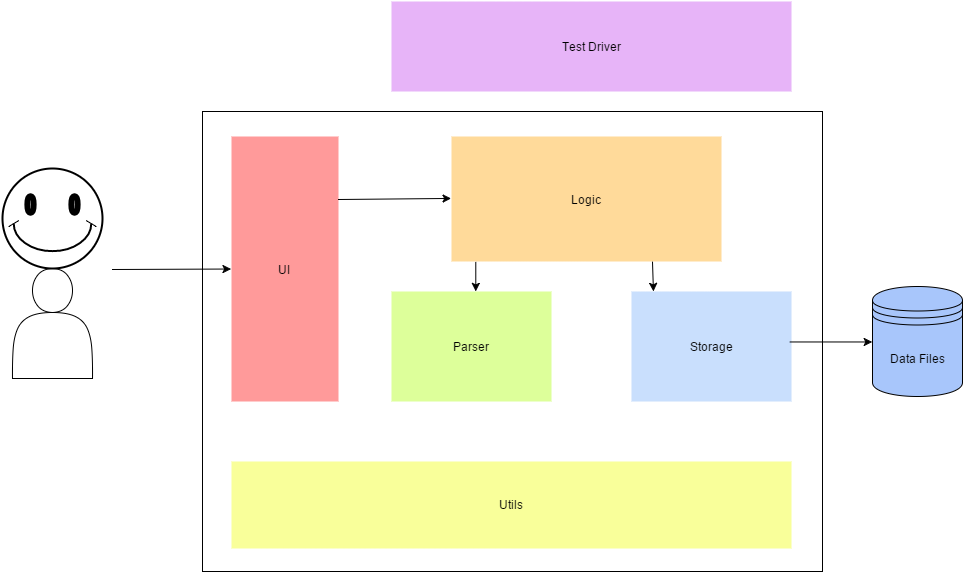

The diagram above was exported from draw.io. Its source (the exported page's mxGraphModel, read from the mxfile embedded in the PNG):
<mxGraphModel dx="1682" dy="866" grid="1" gridSize="10" guides="1" tooltips="1" connect="1" arrows="1" fold="1" page="1" pageScale="1" pageWidth="826" pageHeight="1169" background="#ffffff" math="0">
  <root>
    <mxCell id="0" />
    <mxCell id="1" parent="0" />
    <mxCell id="13" value="" style="whiteSpace=wrap;html=1;fillColor=none;strokeColor=#000000;" vertex="1" parent="1">
      <mxGeometry x="240" y="200" width="620" height="460" as="geometry" />
    </mxCell>
    <mxCell id="2" value="Test Driver" style="html=1;fillColor=#E7B4F8;strokeColor=none;" vertex="1" parent="1">
      <mxGeometry x="429" y="90" width="400" height="90" as="geometry" />
    </mxCell>
    <mxCell id="3" value="Storage" style="html=1;fillColor=#c9dffd;strokeColor=none;" vertex="1" parent="1">
      <mxGeometry x="669" y="380" width="160" height="110" as="geometry" />
    </mxCell>
    <mxCell id="4" value="Parser" style="html=1;gradientColor=none;fillColor=#DDFF9A;strokeColor=none;" vertex="1" parent="1">
      <mxGeometry x="429" y="380" width="160" height="110" as="geometry" />
    </mxCell>
    <mxCell id="5" value="Logic" style="html=1;gradientColor=none;fillColor=#ffda9a;strokeColor=none;" vertex="1" parent="1">
      <mxGeometry x="489" y="225" width="270" height="125" as="geometry" />
    </mxCell>
    <mxCell id="6" value="Utils" style="html=1;gradientColor=none;fillColor=#f9ff9a;strokeColor=none;" vertex="1" parent="1">
      <mxGeometry x="269" y="550" width="560" height="87" as="geometry" />
    </mxCell>
    <mxCell id="7" value="UI" style="html=1;gradientColor=none;fillColor=#ff9a9a;strokeColor=none;" vertex="1" parent="1">
      <mxGeometry x="269" y="225" width="107" height="265" as="geometry" />
    </mxCell>
    <mxCell id="15" value="" style="shape=actor;whiteSpace=wrap;html=1;fillColor=none;gradientColor=none;" vertex="1" parent="1">
      <mxGeometry x="50" y="357" width="80" height="110" as="geometry" />
    </mxCell>
    <mxCell id="16" value="" style="verticalLabelPosition=bottom;verticalAlign=top;html=1;strokeWidth=2;shape=mxgraph.basic.smiley;fillColor=none;gradientColor=none;" vertex="1" parent="1">
      <mxGeometry x="40" y="257" width="100" height="100" as="geometry" />
    </mxCell>
    <mxCell id="17" value="" style="endArrow=classic;html=1;entryX=0;entryY=0.5;" edge="1" parent="1" target="7">
      <mxGeometry width="50" height="50" relative="1" as="geometry">
        <mxPoint x="150" y="358" as="sourcePoint" />
        <mxPoint x="60" y="10" as="targetPoint" />
      </mxGeometry>
    </mxCell>
    <mxCell id="18" value="" style="endArrow=classic;html=1;entryX=0;entryY=0.5;" edge="1" parent="1" target="5">
      <mxGeometry x="376" y="287" width="50" height="50" as="geometry">
        <mxPoint x="376" y="288" as="sourcePoint" />
        <mxPoint x="495" y="287" as="targetPoint" />
      </mxGeometry>
    </mxCell>
    <mxCell id="19" value="" style="endArrow=classic;html=1;entryX=0.526;entryY=-0.004;exitX=0.089;exitY=1;exitPerimeter=0;entryPerimeter=0;" edge="1" parent="1" source="5" target="4">
      <mxGeometry x="386" y="297" width="50" height="50" as="geometry">
        <mxPoint x="386" y="298" as="sourcePoint" />
        <mxPoint x="499" y="298" as="targetPoint" />
      </mxGeometry>
    </mxCell>
    <mxCell id="20" value="" style="endArrow=classic;html=1;exitX=0.089;exitY=1;exitPerimeter=0;entryX=0.136;entryY=0.001;entryPerimeter=0;" edge="1" parent="1" target="3">
      <mxGeometry x="563" y="297" width="50" height="50" as="geometry">
        <mxPoint x="690" y="350.33333333333337" as="sourcePoint" />
        <mxPoint x="691" y="380" as="targetPoint" />
      </mxGeometry>
    </mxCell>
    <mxCell id="21" value="" style="endArrow=classic;html=1;rotation=90;exitX=0.996;exitY=0.476;exitPerimeter=0;" edge="1" parent="1" source="9">
      <mxGeometry x="829" y="429" width="50" height="50" as="geometry">
        <mxPoint x="829" y="430" as="sourcePoint" />
        <mxPoint x="940" y="433" as="targetPoint" />
      </mxGeometry>
    </mxCell>
    <mxCell id="9" value="Data Files" style="shape=datastore;whiteSpace=wrap;html=1;fillColor=#a8c6fb;gradientColor=none;" vertex="1" parent="1">
      <mxGeometry x="910" y="375" width="90" height="110" as="geometry" />
    </mxCell>
    <mxCell id="22" value="" style="endArrow=classic;html=1;rotation=90;exitX=0.992;exitY=0.456;exitPerimeter=0;entryX=0;entryY=0.5;" edge="1" parent="1" source="3" target="9">
      <mxGeometry x="820" y="433" width="50" height="50" as="geometry">
        <mxPoint x="819.2777777777778" y="436.3888888888889" as="sourcePoint" />
        <mxPoint x="901" y="434.84831214379653" as="targetPoint" />
      </mxGeometry>
    </mxCell>
  </root>
</mxGraphModel>